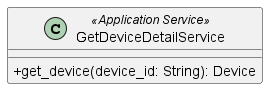

The diagram above was rendered by PlantUML. Its source (embedded in the PNG):
@startuml GetDeviceDetailService
skinparam classAttributeIconSize 0
class GetDeviceDetailService <<Application Service>> {
    + get_device(device_id: String): Device
}

@enduml